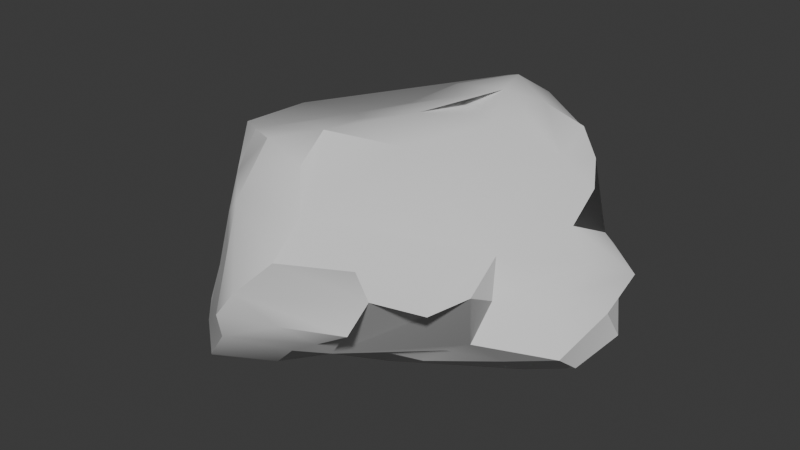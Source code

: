 # Source: rock.blend  (saved by Blender 4.2.66; exported with 4.5.12 LTS)
import bpy
from mathutils import Matrix  # noqa: F401  (used for matrix-valued properties, if any)

bpy.ops.wm.read_factory_settings(use_empty=True)
scene = bpy.context.scene
scene.name = 'Scene'

# ---- materials (node trees are filled in below, after node groups)
mat_rock = bpy.data.materials.new('Rock')
mat_rock.alpha_threshold = 0.0
mat_rock.use_transparent_shadow = False
mat_rock.roughness = 0.5
mat_rock.line_color = (0.0, 0.0, 0.0, 1.0)

# ---- material node trees
mat_rock.use_nodes = True; mat_rock.node_tree.nodes.clear()
_N = mat_rock.node_tree.nodes; _L = mat_rock.node_tree.links
n0 = _N.new('ShaderNodeOutputMaterial'); n0.name = 'Material Output'; n0.location = (300, 300)
n1 = _N.new('ShaderNodeBsdfPrincipled'); n1.name = 'Principled BSDF'; n1.location = (10, 300)
n1.inputs[3].default_value = 1.45
_L.new(n1.outputs[0], n0.inputs[0])
n0.is_active_output = True

# ---- world
world_world = bpy.data.worlds.new('World'); scene.world = world_world
world_world.use_nodes = True; world_world.node_tree.nodes.clear()
_N = world_world.node_tree.nodes; _L = world_world.node_tree.links
n0 = _N.new('ShaderNodeOutputWorld'); n0.name = 'World Output'; n0.location = (300, 300)
n1 = _N.new('ShaderNodeBackground'); n1.name = 'Background'; n1.location = (10, 300)
n1.inputs[0].default_value = (0.05088, 0.05088, 0.05088, 1.0)
_L.new(n1.outputs[0], n0.inputs[0])
n0.is_active_output = True
world_world.color = (0.05088, 0.05088, 0.05088)
world_world.sun_shadow_jitter_overblur = 0.0

# ---- meshes
me_cube_001 = bpy.data.meshes.new('Cube.001')
me_cube_001.from_pydata([(-0.7152, 0.418, -0.3451), (-1.069, -0.05705, -0.5266), (-0.9468, 0.2962, 0.4802), (-0.7027, 0.7217, -0.2268), (0.11, 1.005, -0.3947), (-0.4092, 0.5546, -0.2323), (0.6311, 1.044, 0.4764), (0.9939, -0.3334, -0.5099), (1.0, 0.5825, -0.5508), (0.8073, 0.7848, -0.3848), (0.9378, 0.6808, 0.47), (-0.1585, -1.101, -0.6068), (0.1497, -0.9415, -0.5018), (-0.1902, -1.315, 0.5697), (-0.4646, -1.052, 0.5744), (-0.3736, -1.217, 0.4046), (-0.7163, -0.8053, 0.4713), (-1.006, -0.7938, -0.3565), (-0.7792, -0.6714, 0.3291), (-1.217, -0.5199, -0.3311), (-0.9661, -0.408, 0.1436), (-1.112, -0.3843, -0.02894), (-1.062, -0.4172, 0.3449), (-1.266, -0.379, -0.1748), (-1.276, -0.2275, 0.1603), (-1.139, 0.005894, 0.3831), (-1.394, 0.01082, -0.3686), (-1.365, 0.03172, -0.1814), (-1.264, 0.04931, 0.01628), (-1.086, 0.3527, -0.3605), (-0.9932, 0.4768, 0.1009), (-1.158, 0.5763, -0.2478), (-0.8532, 0.8499, 0.113), (-1.011, 0.8334, -0.1718), (-0.8479, 1.077, -0.1077), (-0.5742, 1.334, -0.08603), (-0.4902, 1.043, -0.1875), (-0.6217, 1.122, 0.2652), (-0.3623, 1.372, 0.2823), (-0.1737, 0.8183, -0.2928), (-0.1825, 1.14, -0.2392), (-0.2227, 1.288, 0.4982), (-0.1572, 1.177, -0.07432), (-0.2894, 1.307, 0.09773), (0.1093, 1.244, 0.4646), (0.1382, 1.077, 0.1164), (0.1115, 1.003, -0.2172), (-0.004556, 1.236, 0.2369), (0.5093, 0.8885, -0.3628), (0.6382, 0.8099, -0.1575), (1.1, 0.7188, -0.09565), (1.236, 0.5816, -0.3086), (1.131, 0.5309, 0.0677), (1.374, 0.511, -0.1369), (1.066, 0.2422, 0.2061), (1.389, 0.1754, -0.2552), (1.215, 0.2052, 0.004681), (1.052, 0.4908, 0.36), (1.41, 0.3012, -0.4647), (1.331, -0.05296, -0.5578), (1.212, -0.09432, -0.08486), (1.329, -0.2511, -0.4004), (1.254, -0.2158, -0.2393), (0.8866, -0.3024, 0.1665), (0.9755, -0.4545, -0.03636), (0.9447, -0.611, -0.2688), (0.9782, -0.6715, 0.08133), (0.9127, -0.9802, 0.07905), (0.6163, -1.121, 0.1235), (0.5998, -1.207, 0.3474), (0.5429, -1.223, -0.08039), (0.3179, -1.233, -0.2171), (0.2381, -1.246, 0.5782), (0.2486, -1.47, -0.01278), (0.2617, -1.488, 0.4004), (0.1099, -1.234, -0.3474), (-0.09575, -1.576, -0.1632), (0.0631, -1.612, 0.1907), (-0.08081, -1.619, 0.006144), (-0.2516, -1.539, -0.3657), (-0.413, -1.408, -0.5172), (-0.5546, -1.292, -0.3717), (-0.8287, -1.034, -0.4381), (0.6872, 0.7494, -0.5362), (0.3596, 0.4475, -0.5697), (0.008756, 0.4716, -0.5861), (-0.6124, 0.2283, -0.5046), (0.8042, 0.2261, -0.6578), (-0.1958, 0.2514, -0.6312), (1.142, 0.318, -0.6281), (0.2745, -0.04305, -0.7585), (-0.8254, -0.07805, -0.6343), (0.9771, -0.07695, -0.7087), (-0.428, -0.1356, -0.7448), (-0.08185, -0.1476, -0.8071), (0.1903, -0.4488, -0.7936), (0.4976, -0.4839, -0.6411), (-0.8362, -0.5186, -0.4954), (0.6831, -0.4982, -0.4775), (0.3471, -0.6986, -0.5262), (0.3294, 1.062, 0.6588), (-0.03633, 1.107, 0.6835), (0.776, 0.7826, 0.6117), (0.1596, 0.9366, 0.7773), (-0.1698, 0.6874, 0.7051), (0.5262, 0.6978, 0.7413), (0.3245, 0.5238, 0.8254), (-0.2526, 0.2747, 0.662), (0.8627, 0.4026, 0.5495), (0.4994, 0.1606, 0.7511), (0.06792, 0.3504, 0.7628), (0.1545, -0.1126, 0.8193), (-0.4533, 0.004691, 0.6294), (-0.9222, -0.02167, 0.5933), (-0.1564, -0.3202, 0.7615), (0.318, -0.4762, 0.7574), (-0.4084, -0.519, 0.7402), (-0.09291, -0.696, 0.8245), (-1.063, -0.4103, 0.5413), (0.03072, -1.02, 0.7405), (-0.296, -0.9547, 0.8001), (-0.5769, -0.7849, 0.733)], [], [(16, 20, 18), (16, 22, 20), (17, 19, 97), (17, 23, 19), (19, 23, 26), (22, 24, 20), (22, 25, 24), (118, 113, 25), (30, 33, 27), (29, 31, 0), (0, 3, 5), (33, 37, 34), (3, 34, 36), (3, 36, 39), (39, 5, 3), (37, 43, 35), (38, 37, 43), (46, 48, 40), (9, 58, 8), (51, 53, 55), (52, 54, 53), (8, 58, 89), (54, 56, 53), (53, 60, 55), (56, 60, 53), (55, 59, 58), (56, 64, 60), (63, 64, 56), (59, 61, 92), (64, 65, 62), (7, 65, 98), (64, 63, 66), (69, 68, 67, 66, 63, 54, 57, 108, 106, 109, 115, 117, 119, 72, 74), (69, 74, 68), (73, 76, 71), (77, 78, 73), (78, 76, 73), (77, 13, 78), (79, 80, 11), (79, 81, 80), (81, 82, 80), (81, 17, 82), (8, 89, 83), (83, 87, 84), (89, 87, 83), (87, 90, 84), (85, 90, 94), (86, 93, 1), (98, 99, 96), (0, 86, 29), (6, 100, 105), (103, 105, 100), (105, 106, 108), (103, 106, 105), (104, 106, 103), (104, 110, 106), (110, 111, 106), (112, 107, 104, 101, 41, 38, 37, 32, 30, 24, 25, 2, 113), (110, 112, 111), (109, 111, 115), (111, 117, 115), (111, 114, 117), (16, 15, 14), (44, 100, 6), (16, 118, 22), (21, 20, 24), (19, 26, 97), (23, 24, 27), (23, 27, 26), (22, 118, 25), (97, 26, 1), (24, 28, 27), (1, 26, 29), (24, 30, 28), (25, 113, 2), (28, 30, 27), (27, 31, 29), (27, 33, 31), (33, 30, 32), (0, 31, 3), (3, 31, 33), (3, 33, 34), (33, 32, 37), (34, 37, 35), (36, 40, 39), (36, 35, 43), (36, 43, 40), (43, 38, 47), (40, 43, 42), (42, 43, 47), (47, 41, 44), (39, 40, 4), (42, 47, 45), (40, 48, 4), (48, 49, 9), (41, 101, 44), (58, 9, 51), (50, 52, 53), (59, 89, 58), (54, 63, 56), (55, 60, 61), (60, 62, 61), (60, 64, 62), (62, 65, 61), (61, 65, 7), (10, 108, 57), (68, 77, 70), (68, 74, 77), (70, 73, 71), (70, 77, 73), (75, 71, 76), (75, 79, 11), (75, 76, 79), (77, 74, 13), (84, 90, 85), (88, 94, 93), (88, 93, 86), (88, 85, 94), (1, 93, 91), (7, 98, 96), (97, 82, 17), (83, 9, 8), (89, 59, 92), (6, 102, 10), (102, 6, 105), (104, 107, 110), (106, 110, 109), (109, 110, 111), (107, 112, 110), (111, 112, 114), (116, 114, 112), (114, 116, 117), (118, 16, 14), (44, 101, 100), (24, 23, 21), (29, 26, 27), (34, 35, 36), (41, 47, 38), (9, 49, 50), (50, 53, 51, 9), (47, 44, 6, 10, 57, 54, 52, 50, 49, 48, 46, 40, 42, 45), (58, 51, 55), (61, 59, 55), (13, 74, 72), (15, 13, 14), (86, 1, 29), (101, 103, 100), (101, 104, 103), (10, 102, 108), (108, 102, 105), (117, 116, 121), (120, 117, 121), (120, 119, 117), (13, 72, 119), (120, 121, 14), (13, 120, 14), (13, 119, 120), (79, 76, 78, 13, 15, 16, 18, 20, 21, 23, 19, 17, 81), (83, 84, 85, 88, 86, 0, 3, 5, 39, 4, 48, 9), (99, 98, 65, 64, 66, 67, 68, 70, 71, 75, 12), (11, 80, 82, 97, 1, 91, 93, 94, 95, 99, 12, 75), (92, 61, 7, 96, 99, 95, 94, 90, 87, 89), (14, 121, 116, 112, 113, 118)])
me_cube_001.polygons.foreach_set('use_smooth', [True] * 163)
_k = set([(1, 26), (1, 91), (1, 93), (4, 40), (4, 48), (5, 39), (6, 10), (6, 44), (6, 100), (6, 102), (7, 61), (7, 96), (8, 58), (8, 83), (9, 48), (9, 83), (10, 57), (10, 102), (11, 75), (11, 80), (12, 75), (12, 99), (13, 120), (14, 118), (14, 121), (16, 18), (17, 82), (18, 20), (19, 26), (20, 24), (22, 24), (22, 25), (22, 118), (23, 24), (24, 25), (24, 27), (25, 118), (26, 27), (26, 29), (27, 29), (27, 31), (29, 31), (31, 33), (33, 34), (34, 35), (35, 36), (35, 43), (36, 40), (36, 43), (37, 38), (37, 43), (38, 41), (38, 43), (40, 43), (40, 48), (41, 44), (41, 101), (50, 52), (50, 53), (51, 53), (51, 55), (51, 58), (52, 54), (53, 55), (54, 57), (55, 58), (55, 61), (58, 59), (59, 61), (59, 92), (61, 65), (63, 64), (63, 66), (64, 65), (64, 66), (66, 67), (67, 68), (68, 69), (68, 70), (69, 74), (70, 73), (72, 74), (72, 119), (74, 77), (76, 78), (76, 79), (77, 78), (79, 80), (80, 82), (87, 90), (90, 94), (91, 93), (93, 94), (96, 99), (101, 103), (102, 105), (106, 109), (115, 117), (117, 119), (120, 121)])
me_cube_001.attributes.new('sharp_edge', 'BOOLEAN', 'EDGE').data.foreach_set('value', [ (min(e.vertices), max(e.vertices)) in _k for e in me_cube_001.edges])
_uv = me_cube_001.uv_layers.new(name='UVMap')
_uv.uv.foreach_set('vector', [0.618, 0.03989, 0.5827, 0.04615, 0.6062, 0.0155, 0.618, 0.03989, 0.5882, 0.06719, 0.5827, 0.04615, 0.3841, 0.05125, 0.3984, 0.07873, 0.3808, 0.08376, 0.4273, 0.05094, 0.4587, 0.0784, 0.4297, 0.07031, 0.4285, 0.07818, 0.4375, 0.09298, 0.431, 0.09552, 0.5693, 0.09334, 0.5381, 0.09375, 0.5595, 0.07142, 0.5827, 0.09353, 0.5953, 0.1252, 0.558, 0.1012, 0.6084, 0.09565, 0.6196, 0.1248, 0.5953, 0.1252, 0.5276, 0.1941, 0.4789, 0.2308, 0.476, 0.1605, 0.4002, 0.1911, 0.4461, 0.228, 0.4036, 0.2152, 0.3995, 0.2558, 0.4128, 0.2788, 0.3902, 0.284, 0.4696, 0.2505, 0.5714, 0.2971, 0.4736, 0.2685, 0.4431, 0.2832, 0.4689, 0.2756, 0.4464, 0.3088, 0.4431, 0.2832, 0.4464, 0.3088, 0.425, 0.3162, 0.425, 0.3162, 0.4076, 0.3246, 0.41, 0.3007, 0.5714, 0.2971, 0.5348, 0.3203, 0.5087, 0.3009, 0.5784, 0.3348, 0.5568, 0.3281, 0.5348, 0.3203, 0.4371, 0.3923, 0.4168, 0.4307, 0.4201, 0.383, 0.3977, 0.5384, 0.4005, 0.5669, 0.3682, 0.5618, 0.4276, 0.5613, 0.4598, 0.5703, 0.4436, 0.5753, 0.5181, 0.558, 0.5393, 0.5719, 0.4921, 0.5722, 0.3682, 0.5618, 0.4005, 0.5669, 0.37, 0.577, 0.5393, 0.5719, 0.4983, 0.6057, 0.4921, 0.5722, 0.4921, 0.5722, 0.4571, 0.6335, 0.4455, 0.6036, 0.4983, 0.6057, 0.4571, 0.6335, 0.4921, 0.5722, 0.4198, 0.611, 0.3943, 0.6272, 0.4076, 0.5961, 0.4983, 0.6057, 0.496, 0.6496, 0.4805, 0.6366, 0.5454, 0.6372, 0.496, 0.6496, 0.4983, 0.6057, 0.3885, 0.6313, 0.4051, 0.6478, 0.3446, 0.6333, 0.4875, 0.667, 0.4453, 0.6781, 0.4427, 0.6538, 0.3694, 0.6713, 0.4012, 0.697, 0.3767, 0.6989, 0.5206, 0.6858, 0.5525, 0.6768, 0.5196, 0.7186, 0.5701, 0.7849, 0.5432, 0.7604, 0.5094, 0.7413, 0.5568, 0.7256, 0.5454, 0.6372, 0.5716, 0.5634, 0.5934, 0.5628, 0.6589, 0.5633, 0.6924, 0.5765, 0.6986, 0.6095, 0.717, 0.6744, 0.7305, 0.6924, 0.7307, 0.7243, 0.6172, 0.8506, 0.589, 0.8336, 0.5697, 0.7984, 0.5777, 0.8216, 0.5313, 0.7977, 0.4954, 0.8475, 0.4668, 0.8824, 0.4527, 0.8222, 0.5306, 0.8465, 0.5078, 0.8666, 0.4954, 0.8475, 0.5033, 0.8751, 0.4922, 0.875, 0.4954, 0.8475, 0.5484, 0.875, 0.5865, 0.893, 0.5008, 0.8828, 0.4326, 0.8904, 0.3843, 0.8984, 0.3751, 0.8981, 0.4544, 0.8985, 0.4163, 0.932, 0.4219, 0.9061, 0.4163, 0.932, 0.3914, 0.9772, 0.3907, 0.9389, 0.4377, 0.9453, 0.4059, 0.9955, 0.3914, 0.9772, 0.3682, 0.5618, 0.3594, 0.5673, 0.3582, 0.5499, 0.3502, 0.5638, 0.3329, 0.5979, 0.2974, 0.5702, 0.3594, 0.5673, 0.3329, 0.5979, 0.3502, 0.5638, 0.3329, 0.5979, 0.3015, 0.6141, 0.2974, 0.5702, 0.2732, 0.5764, 0.278, 0.6292, 0.2432, 0.6215, 0.1889, 0.6133, 0.2102, 0.6194, 0.1335, 0.625, 0.3474, 0.6959, 0.3199, 0.7302, 0.3269, 0.6825, 0.1275, 0.5586, 0.1502, 0.5696, 0.1351, 0.5886, 0.673, 0.5124, 0.7171, 0.5194, 0.672, 0.5467, 0.7188, 0.5524, 0.6957, 0.5581, 0.7171, 0.5194, 0.672, 0.5467, 0.6924, 0.5765, 0.6589, 0.5633, 0.7188, 0.5524, 0.7184, 0.5625, 0.6957, 0.5581, 0.7591, 0.5322, 0.7183, 0.5769, 0.7315, 0.5497, 0.769, 0.5548, 0.7444, 0.5908, 0.7183, 0.5769, 0.7444, 0.5908, 0.7267, 0.6085, 0.7183, 0.5769, 0.7923, 0.6089, 0.775, 0.5969, 0.7591, 0.5322, 0.7531, 0.5183, 0.5895, 0.3435, 0.5784, 0.3348, 0.5714, 0.2971, 0.5566, 0.257, 0.5505, 0.1792, 0.55, 0.1301, 0.5953, 0.1252, 0.8535, 0.5822, 0.8497, 0.6016, 0.7444, 0.5908, 0.7923, 0.6089, 0.7354, 0.6374, 0.6986, 0.6095, 0.7188, 0.6249, 0.7049, 0.6428, 0.7344, 0.6543, 0.7403, 0.6721, 0.717, 0.6744, 0.7344, 0.6543, 0.7439, 0.6592, 0.7403, 0.6721, 0.8445, 0.7322, 0.8156, 0.7506, 0.8004, 0.7408, 0.7296, 0.5, 0.712, 0.5078, 0.6743, 0.5, 0.618, 0.03989, 0.6017, 0.08573, 0.5882, 0.06719, 0.5021, 0.08907, 0.5351, 0.08209, 0.5381, 0.09375, 0.3984, 0.07873, 0.4137, 0.125, 0.3808, 0.08376, 0.4743, 0.1016, 0.5194, 0.104, 0.4545, 0.1281, 0.4743, 0.1016, 0.4545, 0.1281, 0.4388, 0.1017, 0.5827, 0.09353, 0.6084, 0.09565, 0.5953, 0.1252, 0.3808, 0.08376, 0.4137, 0.125, 0.383, 0.1244, 0.5194, 0.104, 0.5048, 0.13, 0.476, 0.1605, 0.383, 0.1244, 0.4141, 0.1331, 0.422, 0.1637, 0.55, 0.1301, 0.5505, 0.1792, 0.5048, 0.13, 0.5953, 0.1252, 0.6196, 0.1248, 0.6233, 0.1535, 0.5048, 0.13, 0.5276, 0.1941, 0.476, 0.1605, 0.4545, 0.1281, 0.4456, 0.1967, 0.4373, 0.1743, 0.476, 0.1605, 0.4789, 0.2308, 0.4456, 0.1967, 0.4789, 0.2308, 0.5276, 0.1941, 0.5329, 0.2457, 0.4036, 0.2152, 0.4461, 0.228, 0.4355, 0.2483, 0.4355, 0.2483, 0.4461, 0.228, 0.4533, 0.2412, 0.4431, 0.2832, 0.4609, 0.2608, 0.4689, 0.2756, 0.4696, 0.2505, 0.5566, 0.257, 0.5714, 0.2971, 0.4736, 0.2685, 0.5714, 0.2971, 0.5087, 0.3009, 0.4464, 0.3088, 0.4533, 0.3366, 0.4345, 0.3348, 0.4705, 0.3281, 0.4792, 0.3203, 0.5219, 0.3285, 0.4705, 0.3281, 0.5219, 0.3285, 0.4664, 0.3351, 0.5469, 0.3359, 0.5612, 0.3363, 0.5807, 0.3768, 0.4664, 0.3351, 0.5206, 0.3481, 0.4809, 0.3573, 0.5154, 0.3617, 0.5206, 0.3481, 0.5521, 0.3778, 0.5807, 0.3768, 0.5784, 0.3441, 0.6036, 0.3873, 0.419, 0.3673, 0.4201, 0.383, 0.402, 0.387, 0.5154, 0.3617, 0.5521, 0.3778, 0.5265, 0.3946, 0.4201, 0.383, 0.4168, 0.4307, 0.3983, 0.3991, 0.4282, 0.4641, 0.4472, 0.4806, 0.4202, 0.4968, 0.6123, 0.3644, 0.625, 0.375, 0.6211, 0.3952, 0.4005, 0.5669, 0.3977, 0.5384, 0.4276, 0.5613, 0.4738, 0.5359, 0.4895, 0.5468, 0.4712, 0.5617, 0.3914, 0.6033, 0.3911, 0.5909, 0.4076, 0.5961, 0.5548, 0.5929, 0.5454, 0.6372, 0.4983, 0.6057, 0.4455, 0.6036, 0.4571, 0.6335, 0.4315, 0.6312, 0.4571, 0.6335, 0.4427, 0.6538, 0.4315, 0.6312, 0.4805, 0.6366, 0.4875, 0.667, 0.4427, 0.6538, 0.4427, 0.6538, 0.4453, 0.6781, 0.4259, 0.6751, 0.4259, 0.6751, 0.4012, 0.697, 0.3694, 0.6713, 0.6248, 0.5397, 0.636, 0.5468, 0.6147, 0.5469, 0.5313, 0.7977, 0.5306, 0.8465, 0.5088, 0.8062, 0.5313, 0.7977, 0.5777, 0.8216, 0.5306, 0.8465, 0.4793, 0.8098, 0.4954, 0.8475, 0.4527, 0.8222, 0.5088, 0.8062, 0.5306, 0.8465, 0.4954, 0.8475, 0.4369, 0.8707, 0.4493, 0.8375, 0.4668, 0.8824, 0.4369, 0.8707, 0.4326, 0.8904, 0.3751, 0.8981, 0.4369, 0.8707, 0.4668, 0.8824, 0.4494, 0.8896, 0.5484, 0.875, 0.577, 0.8673, 0.5865, 0.893, 0.2974, 0.5702, 0.3015, 0.6141, 0.2732, 0.5764, 0.2475, 0.5849, 0.2432, 0.6215, 0.2102, 0.6194, 0.2259, 0.5939, 0.2102, 0.6194, 0.1889, 0.6133, 0.2475, 0.5849, 0.2732, 0.5764, 0.2432, 0.6215, 0.1335, 0.625, 0.2102, 0.6194, 0.1597, 0.6328, 0.3694, 0.6713, 0.3474, 0.6959, 0.3269, 0.6825, 0.1428, 0.6954, 0.1464, 0.7463, 0.1262, 0.6984, 0.3439, 0.5312, 0.3977, 0.5384, 0.3682, 0.5618, 0.3668, 0.593, 0.375, 0.6078, 0.3672, 0.6172, 0.673, 0.5124, 0.6628, 0.5384, 0.6444, 0.5369, 0.6628, 0.5384, 0.673, 0.5124, 0.672, 0.5467, 0.769, 0.5548, 0.775, 0.5969, 0.7444, 0.5908, 0.6924, 0.5765, 0.7177, 0.5956, 0.6986, 0.6095, 0.6986, 0.6095, 0.7177, 0.5956, 0.7188, 0.6249, 0.775, 0.5969, 0.7923, 0.6089, 0.7444, 0.5908, 0.7354, 0.6374, 0.7923, 0.6089, 0.7439, 0.6592, 0.7928, 0.6781, 0.7672, 0.6588, 0.8019, 0.6265, 0.7672, 0.6588, 0.7928, 0.6781, 0.75, 0.6797, 0.8733, 0.6734, 0.8445, 0.7322, 0.8004, 0.7408, 0.7296, 0.5, 0.7477, 0.5092, 0.712, 0.5078, 0.5194, 0.104, 0.4743, 0.1016, 0.5021, 0.08907, 0.4298, 0.156, 0.4225, 0.1425, 0.4545, 0.1281, 0.4766, 0.2872, 0.4766, 0.3106, 0.4691, 0.3224, 0.5784, 0.3441, 0.5807, 0.3768, 0.5703, 0.3438, 0.4202, 0.4968, 0.451, 0.5085, 0.4738, 0.5359, 0.4738, 0.5359, 0.4712, 0.5617, 0.4276, 0.5613, 0.3977, 0.5384, 0.5807, 0.3768, 0.6036, 0.3873, 0.617, 0.4506, 0.6248, 0.5397, 0.5842, 0.553, 0.551, 0.5626, 0.4895, 0.5468, 0.4738, 0.5359, 0.4472, 0.4806, 0.4168, 0.4307, 0.4371, 0.3923, 0.4686, 0.3772, 0.5055, 0.3821, 0.5265, 0.3946, 0.4235, 0.5835, 0.4276, 0.5613, 0.4436, 0.5753, 0.409, 0.6398, 0.3943, 0.6272, 0.4198, 0.611, 0.6067, 0.8717, 0.5911, 0.8558, 0.6172, 0.8506, 0.5917, 0.9196, 0.5865, 0.893, 0.6217, 0.9187, 0.1889, 0.6133, 0.1324, 0.6023, 0.1351, 0.5886, 0.7477, 0.5092, 0.7341, 0.5306, 0.7171, 0.5194, 0.7531, 0.5183, 0.7591, 0.5322, 0.7422, 0.5234, 0.6444, 0.5369, 0.6628, 0.5384, 0.636, 0.5468, 0.6589, 0.5633, 0.6628, 0.5384, 0.672, 0.5467, 0.75, 0.6797, 0.7928, 0.6781, 0.8067, 0.6953, 0.7893, 0.7031, 0.7586, 0.6878, 0.8067, 0.6953, 0.7661, 0.7109, 0.746, 0.7221, 0.7465, 0.6893, 0.7497, 0.7496, 0.7307, 0.7461, 0.746, 0.7221, 0.7891, 0.7109, 0.8061, 0.7029, 0.7852, 0.7262, 0.7668, 0.7397, 0.7641, 0.7273, 0.7852, 0.7262, 0.7497, 0.7496, 0.746, 0.7221, 0.7641, 0.7273, 0.4494, 0.8896, 0.4833, 0.8825, 0.5008, 0.8828, 0.5865, 0.893, 0.5917, 0.9196, 0.6047, 0.9773, 0.6062, 0.0155, 0.5435, 0.06226, 0.4814, 0.05426, 0.4621, 0.05532, 0.4407, 0.03812, 0.4205, 0.9917, 0.4377, 0.9453, 0.3361, 0.5324, 0.2974, 0.5702, 0.2495, 0.5672, 0.2183, 0.575, 0.1745, 0.5657, 0.1502, 0.5309, 0.1409, 0.5031, 0.4076, 0.3246, 0.4043, 0.3616, 0.3983, 0.3991, 0.3954, 0.4552, 0.3822, 0.5106, 0.3199, 0.7302, 0.3767, 0.6989, 0.445, 0.7032, 0.5036, 0.6939, 0.5196, 0.7186, 0.5191, 0.7577, 0.508, 0.7701, 0.4688, 0.7969, 0.4379, 0.8141, 0.4013, 0.8433, 0.2952, 0.743, 0.2327, 0.7425, 0.3909, 0.9297, 0.1464, 0.7463, 0.125, 0.6658, 0.1484, 0.6406, 0.1597, 0.6328, 0.2068, 0.6406, 0.2656, 0.6565, 0.2655, 0.6954, 0.2831, 0.7069, 0.269, 0.744, 0.3925, 0.867, 0.3446, 0.6333, 0.4051, 0.6478, 0.3694, 0.6713, 0.3071, 0.6809, 0.2831, 0.7069, 0.2734, 0.657, 0.2673, 0.6484, 0.3015, 0.6141, 0.3329, 0.5979, 0.3668, 0.593, 0.7852, 0.7262, 0.8067, 0.6953, 0.7928, 0.6781, 0.8234, 0.6207, 0.8517, 0.6274, 0.8733, 0.6734])
me_cube_001.materials.append(mat_rock)
me_cube_001.update()

# ---- objects
ob_cube = bpy.data.objects.new('Cube', me_cube_001)

# ---- transforms, parenting, visibility, modifiers, constraints
ob_cube.location = (0.0, 0.0, 0.0)
ob_cube.scale = (0.1127, 0.1127, 0.1127)

# ---- collection membership
scene.collection.objects.link(ob_cube)

# ---- scene / render settings (as saved in the file)
scene.frame_start = 1; scene.frame_end = 250; scene.frame_set(1)
scene.render.engine = 'BLENDER_EEVEE_NEXT'
bpy.context.view_layer.update()

# ---- added for rendering (the .blend has no active camera and no usable light): camera, sun
cam_auto = bpy.data.cameras.new('AutoCamera')
cam_auto.lens = 50.0
cam_auto.sensor_width = 36.0
cam_auto.clip_end = 1000.0
ob_auto_camera = bpy.data.objects.new('AutoCamera', cam_auto)
scene.collection.objects.link(ob_auto_camera)
ob_auto_camera.location = (0.461012, -0.56607, 0.369139)
ob_auto_camera.rotation_euler = (1.09748, -7.21219e-08, 0.694738)
scene.camera = ob_auto_camera
light_auto_sun = bpy.data.lights.new('AutoSun', 'SUN')
light_auto_sun.energy = 3.0
light_auto_sun.angle = 0.0523599
ob_auto_sun = bpy.data.objects.new('AutoSun', light_auto_sun)
scene.collection.objects.link(ob_auto_sun)
ob_auto_sun.rotation_euler = (0.872665, 0.174533, 0.523599)
bpy.context.view_layer.update()
